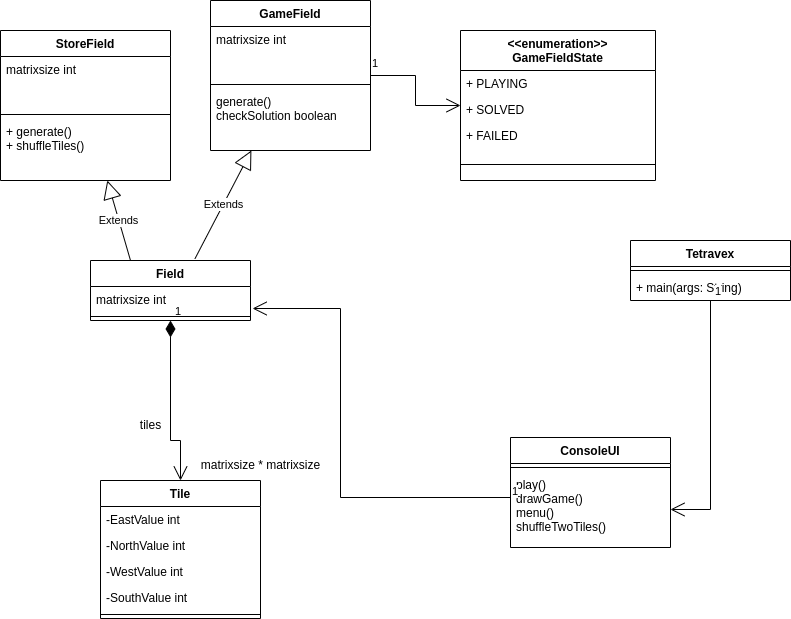

The diagram above was exported from draw.io. Its source (the exported page's mxGraphModel, read from the mxfile embedded in the PNG):
<mxGraphModel dx="1360" dy="709" grid="1" gridSize="10" guides="1" tooltips="1" connect="1" arrows="1" fold="1" page="1" pageScale="1" pageWidth="850" pageHeight="1100" math="0" shadow="0">
  <root>
    <mxCell id="0" />
    <mxCell id="1" parent="0" />
    <mxCell id="E-FIKNY4hIMM9gK9P0OZ-31" value="1" style="endArrow=open;html=1;endSize=12;startArrow=diamondThin;startSize=14;startFill=1;edgeStyle=orthogonalEdgeStyle;align=left;verticalAlign=bottom;rounded=0;entryX=0.5;entryY=0;entryDx=0;entryDy=0;" parent="1" source="Ta1mo1TG-1IDrtOd0-IS-23" target="Ta1mo1TG-1IDrtOd0-IS-28" edge="1">
      <mxGeometry x="-1" y="3" relative="1" as="geometry">
        <mxPoint x="180" y="470" as="sourcePoint" />
        <mxPoint x="190" y="460" as="targetPoint" />
        <Array as="points">
          <mxPoint x="180" y="510" />
          <mxPoint x="190" y="510" />
        </Array>
      </mxGeometry>
    </mxCell>
    <mxCell id="E-FIKNY4hIMM9gK9P0OZ-32" value="Extends" style="endArrow=block;endSize=16;endFill=0;html=1;rounded=0;exitX=0.653;exitY=-0.03;exitDx=0;exitDy=0;exitPerimeter=0;" parent="1" source="Ta1mo1TG-1IDrtOd0-IS-23" target="Ta1mo1TG-1IDrtOd0-IS-39" edge="1">
      <mxGeometry x="-0.0034" width="160" relative="1" as="geometry">
        <mxPoint x="225" y="280" as="sourcePoint" />
        <mxPoint x="300" y="220" as="targetPoint" />
        <mxPoint as="offset" />
      </mxGeometry>
    </mxCell>
    <mxCell id="E-FIKNY4hIMM9gK9P0OZ-33" value="Extends" style="endArrow=block;endSize=16;endFill=0;html=1;rounded=0;exitX=0.25;exitY=0;exitDx=0;exitDy=0;" parent="1" source="Ta1mo1TG-1IDrtOd0-IS-23" target="Ta1mo1TG-1IDrtOd0-IS-35" edge="1">
      <mxGeometry width="160" relative="1" as="geometry">
        <mxPoint x="155" y="280" as="sourcePoint" />
        <mxPoint x="85.94000000000005" y="174.60000000000002" as="targetPoint" />
      </mxGeometry>
    </mxCell>
    <mxCell id="Ta1mo1TG-1IDrtOd0-IS-2" value="matrixsize * matrixsize" style="text;html=1;align=center;verticalAlign=middle;resizable=0;points=[];autosize=1;strokeColor=none;fillColor=none;" parent="1" vertex="1">
      <mxGeometry x="200" y="520" width="140" height="30" as="geometry" />
    </mxCell>
    <mxCell id="Ta1mo1TG-1IDrtOd0-IS-10" value="tiles" style="text;html=1;align=center;verticalAlign=middle;resizable=0;points=[];autosize=1;strokeColor=none;fillColor=none;" parent="1" vertex="1">
      <mxGeometry x="140" y="480" width="40" height="30" as="geometry" />
    </mxCell>
    <mxCell id="Ta1mo1TG-1IDrtOd0-IS-11" value="1" style="endArrow=open;html=1;endSize=12;startArrow=none;startSize=14;startFill=0;edgeStyle=orthogonalEdgeStyle;align=left;verticalAlign=bottom;rounded=0;" parent="1" source="Ta1mo1TG-1IDrtOd0-IS-39" target="Ta1mo1TG-1IDrtOd0-IS-14" edge="1">
      <mxGeometry x="-1" y="3" relative="1" as="geometry">
        <mxPoint x="370" y="146" as="sourcePoint" />
        <mxPoint x="460" y="146" as="targetPoint" />
      </mxGeometry>
    </mxCell>
    <mxCell id="Ta1mo1TG-1IDrtOd0-IS-14" value="&lt;&lt;enumeration&gt;&gt;&#10;GameFieldState" style="swimlane;fontStyle=1;align=center;verticalAlign=top;childLayout=stackLayout;horizontal=1;startSize=40;horizontalStack=0;resizeParent=1;resizeParentMax=0;resizeLast=0;collapsible=1;marginBottom=0;" parent="1" vertex="1">
      <mxGeometry x="470" y="100" width="195" height="150" as="geometry" />
    </mxCell>
    <mxCell id="Ta1mo1TG-1IDrtOd0-IS-15" value="+ PLAYING&#10;" style="text;strokeColor=none;fillColor=none;align=left;verticalAlign=top;spacingLeft=4;spacingRight=4;overflow=hidden;rotatable=0;points=[[0,0.5],[1,0.5]];portConstraint=eastwest;" parent="Ta1mo1TG-1IDrtOd0-IS-14" vertex="1">
      <mxGeometry y="40" width="195" height="26" as="geometry" />
    </mxCell>
    <mxCell id="Ta1mo1TG-1IDrtOd0-IS-19" value="+ SOLVED" style="text;strokeColor=none;fillColor=none;align=left;verticalAlign=top;spacingLeft=4;spacingRight=4;overflow=hidden;rotatable=0;points=[[0,0.5],[1,0.5]];portConstraint=eastwest;" parent="Ta1mo1TG-1IDrtOd0-IS-14" vertex="1">
      <mxGeometry y="66" width="195" height="26" as="geometry" />
    </mxCell>
    <mxCell id="Ta1mo1TG-1IDrtOd0-IS-18" value="+ FAILED" style="text;strokeColor=none;fillColor=none;align=left;verticalAlign=top;spacingLeft=4;spacingRight=4;overflow=hidden;rotatable=0;points=[[0,0.5],[1,0.5]];portConstraint=eastwest;" parent="Ta1mo1TG-1IDrtOd0-IS-14" vertex="1">
      <mxGeometry y="92" width="195" height="26" as="geometry" />
    </mxCell>
    <mxCell id="Ta1mo1TG-1IDrtOd0-IS-16" value="" style="line;strokeWidth=1;fillColor=none;align=left;verticalAlign=middle;spacingTop=-1;spacingLeft=3;spacingRight=3;rotatable=0;labelPosition=right;points=[];portConstraint=eastwest;strokeColor=inherit;" parent="Ta1mo1TG-1IDrtOd0-IS-14" vertex="1">
      <mxGeometry y="118" width="195" height="32" as="geometry" />
    </mxCell>
    <mxCell id="Ta1mo1TG-1IDrtOd0-IS-23" value="Field" style="swimlane;fontStyle=1;align=center;verticalAlign=top;childLayout=stackLayout;horizontal=1;startSize=26;horizontalStack=0;resizeParent=1;resizeParentMax=0;resizeLast=0;collapsible=1;marginBottom=0;" parent="1" vertex="1">
      <mxGeometry x="100" y="330" width="160" height="60" as="geometry" />
    </mxCell>
    <mxCell id="Ta1mo1TG-1IDrtOd0-IS-24" value="matrixsize int" style="text;strokeColor=none;fillColor=none;align=left;verticalAlign=top;spacingLeft=4;spacingRight=4;overflow=hidden;rotatable=0;points=[[0,0.5],[1,0.5]];portConstraint=eastwest;" parent="Ta1mo1TG-1IDrtOd0-IS-23" vertex="1">
      <mxGeometry y="26" width="160" height="26" as="geometry" />
    </mxCell>
    <mxCell id="Ta1mo1TG-1IDrtOd0-IS-25" value="" style="line;strokeWidth=1;fillColor=none;align=left;verticalAlign=middle;spacingTop=-1;spacingLeft=3;spacingRight=3;rotatable=0;labelPosition=right;points=[];portConstraint=eastwest;strokeColor=inherit;" parent="Ta1mo1TG-1IDrtOd0-IS-23" vertex="1">
      <mxGeometry y="52" width="160" height="8" as="geometry" />
    </mxCell>
    <mxCell id="Ta1mo1TG-1IDrtOd0-IS-28" value="Tile" style="swimlane;fontStyle=1;align=center;verticalAlign=top;childLayout=stackLayout;horizontal=1;startSize=26;horizontalStack=0;resizeParent=1;resizeParentMax=0;resizeLast=0;collapsible=1;marginBottom=0;" parent="1" vertex="1">
      <mxGeometry x="110" y="550" width="160" height="138" as="geometry" />
    </mxCell>
    <mxCell id="Ta1mo1TG-1IDrtOd0-IS-29" value="-EastValue int" style="text;strokeColor=none;fillColor=none;align=left;verticalAlign=top;spacingLeft=4;spacingRight=4;overflow=hidden;rotatable=0;points=[[0,0.5],[1,0.5]];portConstraint=eastwest;" parent="Ta1mo1TG-1IDrtOd0-IS-28" vertex="1">
      <mxGeometry y="26" width="160" height="26" as="geometry" />
    </mxCell>
    <mxCell id="Ta1mo1TG-1IDrtOd0-IS-32" value="-NorthValue int" style="text;strokeColor=none;fillColor=none;align=left;verticalAlign=top;spacingLeft=4;spacingRight=4;overflow=hidden;rotatable=0;points=[[0,0.5],[1,0.5]];portConstraint=eastwest;" parent="Ta1mo1TG-1IDrtOd0-IS-28" vertex="1">
      <mxGeometry y="52" width="160" height="26" as="geometry" />
    </mxCell>
    <mxCell id="Ta1mo1TG-1IDrtOd0-IS-33" value="-WestValue int" style="text;strokeColor=none;fillColor=none;align=left;verticalAlign=top;spacingLeft=4;spacingRight=4;overflow=hidden;rotatable=0;points=[[0,0.5],[1,0.5]];portConstraint=eastwest;" parent="Ta1mo1TG-1IDrtOd0-IS-28" vertex="1">
      <mxGeometry y="78" width="160" height="26" as="geometry" />
    </mxCell>
    <mxCell id="Ta1mo1TG-1IDrtOd0-IS-34" value="-SouthValue int" style="text;strokeColor=none;fillColor=none;align=left;verticalAlign=top;spacingLeft=4;spacingRight=4;overflow=hidden;rotatable=0;points=[[0,0.5],[1,0.5]];portConstraint=eastwest;" parent="Ta1mo1TG-1IDrtOd0-IS-28" vertex="1">
      <mxGeometry y="104" width="160" height="26" as="geometry" />
    </mxCell>
    <mxCell id="Ta1mo1TG-1IDrtOd0-IS-30" value="" style="line;strokeWidth=1;fillColor=none;align=left;verticalAlign=middle;spacingTop=-1;spacingLeft=3;spacingRight=3;rotatable=0;labelPosition=right;points=[];portConstraint=eastwest;strokeColor=inherit;" parent="Ta1mo1TG-1IDrtOd0-IS-28" vertex="1">
      <mxGeometry y="130" width="160" height="8" as="geometry" />
    </mxCell>
    <mxCell id="Ta1mo1TG-1IDrtOd0-IS-35" value="StoreField" style="swimlane;fontStyle=1;align=center;verticalAlign=top;childLayout=stackLayout;horizontal=1;startSize=26;horizontalStack=0;resizeParent=1;resizeParentMax=0;resizeLast=0;collapsible=1;marginBottom=0;" parent="1" vertex="1">
      <mxGeometry x="10" y="100" width="170" height="150" as="geometry" />
    </mxCell>
    <mxCell id="Ta1mo1TG-1IDrtOd0-IS-36" value="matrixsize int" style="text;strokeColor=none;fillColor=none;align=left;verticalAlign=top;spacingLeft=4;spacingRight=4;overflow=hidden;rotatable=0;points=[[0,0.5],[1,0.5]];portConstraint=eastwest;" parent="Ta1mo1TG-1IDrtOd0-IS-35" vertex="1">
      <mxGeometry y="26" width="170" height="54" as="geometry" />
    </mxCell>
    <mxCell id="Ta1mo1TG-1IDrtOd0-IS-37" value="" style="line;strokeWidth=1;fillColor=none;align=left;verticalAlign=middle;spacingTop=-1;spacingLeft=3;spacingRight=3;rotatable=0;labelPosition=right;points=[];portConstraint=eastwest;strokeColor=inherit;" parent="Ta1mo1TG-1IDrtOd0-IS-35" vertex="1">
      <mxGeometry y="80" width="170" height="8" as="geometry" />
    </mxCell>
    <mxCell id="Ta1mo1TG-1IDrtOd0-IS-38" value="+ generate()&#10;+ shuffleTiles()" style="text;strokeColor=none;fillColor=none;align=left;verticalAlign=top;spacingLeft=4;spacingRight=4;overflow=hidden;rotatable=0;points=[[0,0.5],[1,0.5]];portConstraint=eastwest;" parent="Ta1mo1TG-1IDrtOd0-IS-35" vertex="1">
      <mxGeometry y="88" width="170" height="62" as="geometry" />
    </mxCell>
    <mxCell id="Ta1mo1TG-1IDrtOd0-IS-39" value="GameField" style="swimlane;fontStyle=1;align=center;verticalAlign=top;childLayout=stackLayout;horizontal=1;startSize=26;horizontalStack=0;resizeParent=1;resizeParentMax=0;resizeLast=0;collapsible=1;marginBottom=0;" parent="1" vertex="1">
      <mxGeometry x="220" y="70" width="160" height="150" as="geometry" />
    </mxCell>
    <mxCell id="Ta1mo1TG-1IDrtOd0-IS-40" value="matrixsize int" style="text;strokeColor=none;fillColor=none;align=left;verticalAlign=top;spacingLeft=4;spacingRight=4;overflow=hidden;rotatable=0;points=[[0,0.5],[1,0.5]];portConstraint=eastwest;" parent="Ta1mo1TG-1IDrtOd0-IS-39" vertex="1">
      <mxGeometry y="26" width="160" height="54" as="geometry" />
    </mxCell>
    <mxCell id="Ta1mo1TG-1IDrtOd0-IS-41" value="" style="line;strokeWidth=1;fillColor=none;align=left;verticalAlign=middle;spacingTop=-1;spacingLeft=3;spacingRight=3;rotatable=0;labelPosition=right;points=[];portConstraint=eastwest;strokeColor=inherit;" parent="Ta1mo1TG-1IDrtOd0-IS-39" vertex="1">
      <mxGeometry y="80" width="160" height="8" as="geometry" />
    </mxCell>
    <mxCell id="Ta1mo1TG-1IDrtOd0-IS-42" value="generate()&#10;checkSolution boolean" style="text;strokeColor=none;fillColor=none;align=left;verticalAlign=top;spacingLeft=4;spacingRight=4;overflow=hidden;rotatable=0;points=[[0,0.5],[1,0.5]];portConstraint=eastwest;" parent="Ta1mo1TG-1IDrtOd0-IS-39" vertex="1">
      <mxGeometry y="88" width="160" height="62" as="geometry" />
    </mxCell>
    <mxCell id="Ta1mo1TG-1IDrtOd0-IS-43" value="Tetravex" style="swimlane;fontStyle=1;align=center;verticalAlign=top;childLayout=stackLayout;horizontal=1;startSize=26;horizontalStack=0;resizeParent=1;resizeParentMax=0;resizeLast=0;collapsible=1;marginBottom=0;" parent="1" vertex="1">
      <mxGeometry x="640" y="310" width="160" height="60" as="geometry" />
    </mxCell>
    <mxCell id="Ta1mo1TG-1IDrtOd0-IS-45" value="" style="line;strokeWidth=1;fillColor=none;align=left;verticalAlign=middle;spacingTop=-1;spacingLeft=3;spacingRight=3;rotatable=0;labelPosition=right;points=[];portConstraint=eastwest;strokeColor=inherit;" parent="Ta1mo1TG-1IDrtOd0-IS-43" vertex="1">
      <mxGeometry y="26" width="160" height="8" as="geometry" />
    </mxCell>
    <mxCell id="Ta1mo1TG-1IDrtOd0-IS-46" value="+ main(args: String)" style="text;strokeColor=none;fillColor=none;align=left;verticalAlign=top;spacingLeft=4;spacingRight=4;overflow=hidden;rotatable=0;points=[[0,0.5],[1,0.5]];portConstraint=eastwest;" parent="Ta1mo1TG-1IDrtOd0-IS-43" vertex="1">
      <mxGeometry y="34" width="160" height="26" as="geometry" />
    </mxCell>
    <mxCell id="Ta1mo1TG-1IDrtOd0-IS-47" value="ConsoleUI" style="swimlane;fontStyle=1;align=center;verticalAlign=top;childLayout=stackLayout;horizontal=1;startSize=26;horizontalStack=0;resizeParent=1;resizeParentMax=0;resizeLast=0;collapsible=1;marginBottom=0;" parent="1" vertex="1">
      <mxGeometry x="520" y="507" width="160" height="110" as="geometry" />
    </mxCell>
    <mxCell id="Ta1mo1TG-1IDrtOd0-IS-49" value="" style="line;strokeWidth=1;fillColor=none;align=left;verticalAlign=middle;spacingTop=-1;spacingLeft=3;spacingRight=3;rotatable=0;labelPosition=right;points=[];portConstraint=eastwest;strokeColor=inherit;" parent="Ta1mo1TG-1IDrtOd0-IS-47" vertex="1">
      <mxGeometry y="26" width="160" height="8" as="geometry" />
    </mxCell>
    <mxCell id="Ta1mo1TG-1IDrtOd0-IS-50" value="play()&#10;drawGame()&#10;menu()&#10;shuffleTwoTiles()" style="text;strokeColor=none;fillColor=none;align=left;verticalAlign=top;spacingLeft=4;spacingRight=4;overflow=hidden;rotatable=0;points=[[0,0.5],[1,0.5]];portConstraint=eastwest;" parent="Ta1mo1TG-1IDrtOd0-IS-47" vertex="1">
      <mxGeometry y="34" width="160" height="76" as="geometry" />
    </mxCell>
    <mxCell id="k-bx2QltAL8hS2NkwV62-4" value="1" style="endArrow=open;html=1;endSize=12;startArrow=none;startSize=14;startFill=0;edgeStyle=orthogonalEdgeStyle;align=left;verticalAlign=bottom;rounded=0;entryX=1.013;entryY=-0.154;entryDx=0;entryDy=0;entryPerimeter=0;" parent="1" source="Ta1mo1TG-1IDrtOd0-IS-47" edge="1">
      <mxGeometry x="-1" y="3" relative="1" as="geometry">
        <mxPoint x="390" y="185" as="sourcePoint" />
        <mxPoint x="262.0799999999999" y="377.9960000000001" as="targetPoint" />
        <Array as="points">
          <mxPoint x="350" y="567" />
          <mxPoint x="350" y="378" />
        </Array>
      </mxGeometry>
    </mxCell>
    <mxCell id="k-bx2QltAL8hS2NkwV62-6" value="1" style="endArrow=open;html=1;endSize=12;startArrow=none;startSize=14;startFill=0;edgeStyle=orthogonalEdgeStyle;align=left;verticalAlign=bottom;rounded=0;" parent="1" source="Ta1mo1TG-1IDrtOd0-IS-43" target="Ta1mo1TG-1IDrtOd0-IS-50" edge="1">
      <mxGeometry x="-1" y="3" relative="1" as="geometry">
        <mxPoint x="390" y="185" as="sourcePoint" />
        <mxPoint x="480" y="185" as="targetPoint" />
      </mxGeometry>
    </mxCell>
  </root>
</mxGraphModel>